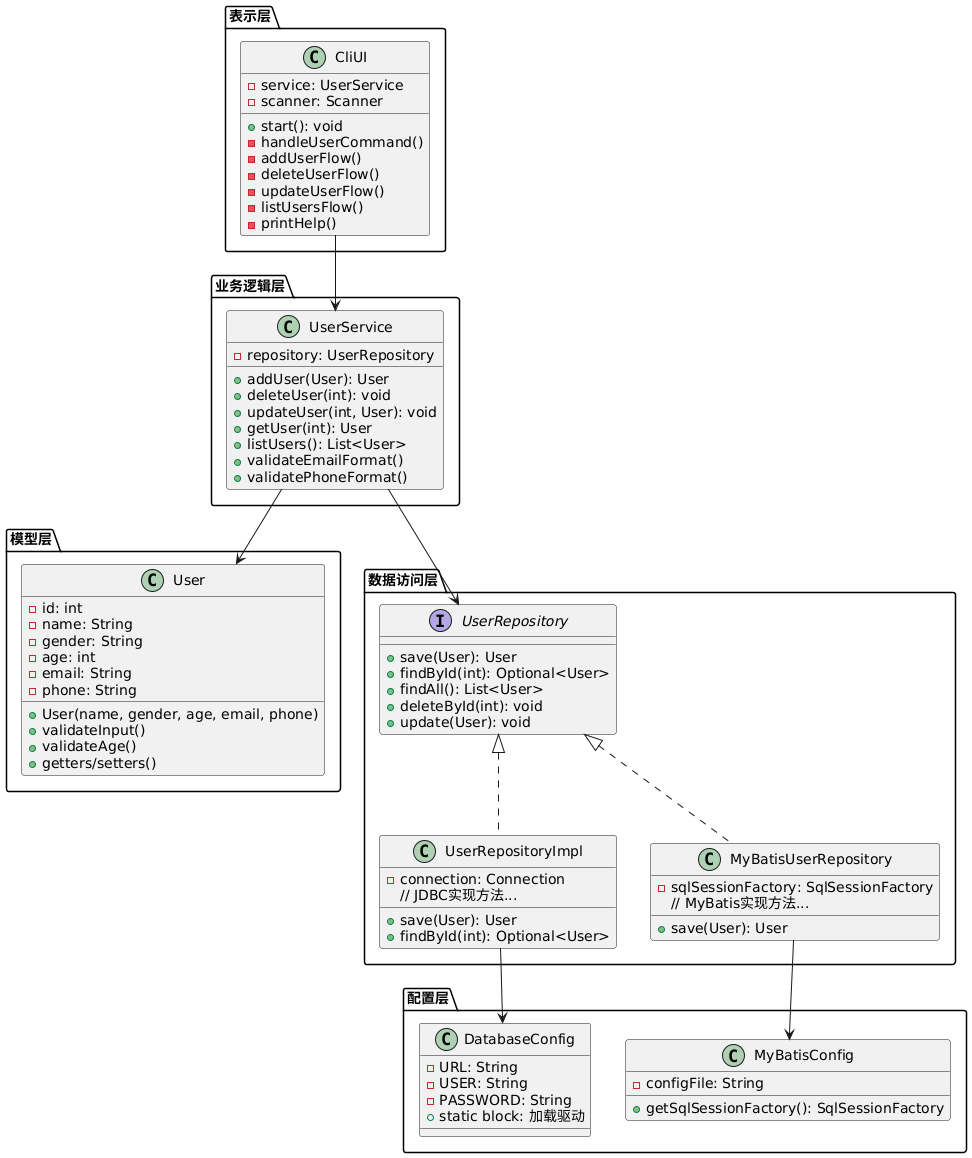

The diagram above was rendered by PlantUML. Its source (embedded in the PNG):
@startuml
package "模型层" {
  class User {
    -id: int
    -name: String
    -gender: String
    -age: int
    -email: String
    -phone: String
    +User(name, gender, age, email, phone)
    +validateInput()
    +validateAge()
    +getters/setters()
  }
}

package "数据访问层" {
  interface UserRepository {
    +save(User): User
    +findById(int): Optional<User>
    +findAll(): List<User>
    +deleteById(int): void
    +update(User): void
  }
  
  class UserRepositoryImpl {
    -connection: Connection
    +save(User): User
    +findById(int): Optional<User>
    // JDBC实现方法...
  }
  
  class MyBatisUserRepository {
    -sqlSessionFactory: SqlSessionFactory
    +save(User): User
    // MyBatis实现方法...
  }
  
  UserRepository <|.. UserRepositoryImpl
  UserRepository <|.. MyBatisUserRepository
}

package "业务逻辑层" {
  class UserService {
    -repository: UserRepository
    +addUser(User): User
    +deleteUser(int): void
    +updateUser(int, User): void
    +getUser(int): User
    +listUsers(): List<User>
    +validateEmailFormat()
    +validatePhoneFormat()
  }
}

package "表示层" {
  class CliUI {
    -service: UserService
    -scanner: Scanner
    +start(): void
    -handleUserCommand()
    -addUserFlow()
    -deleteUserFlow()
    -updateUserFlow()
    -listUsersFlow()
    -printHelp()
  }
}

package "配置层" {
  class DatabaseConfig {
    -URL: String
    -USER: String
    -PASSWORD: String
    +static block: 加载驱动
  }
  
  class MyBatisConfig {
    -configFile: String
    +getSqlSessionFactory(): SqlSessionFactory
  }
}

UserService --> UserRepository
CliUI --> UserService
UserService --> User
UserRepositoryImpl --> DatabaseConfig
MyBatisUserRepository --> MyBatisConfig
@enduml